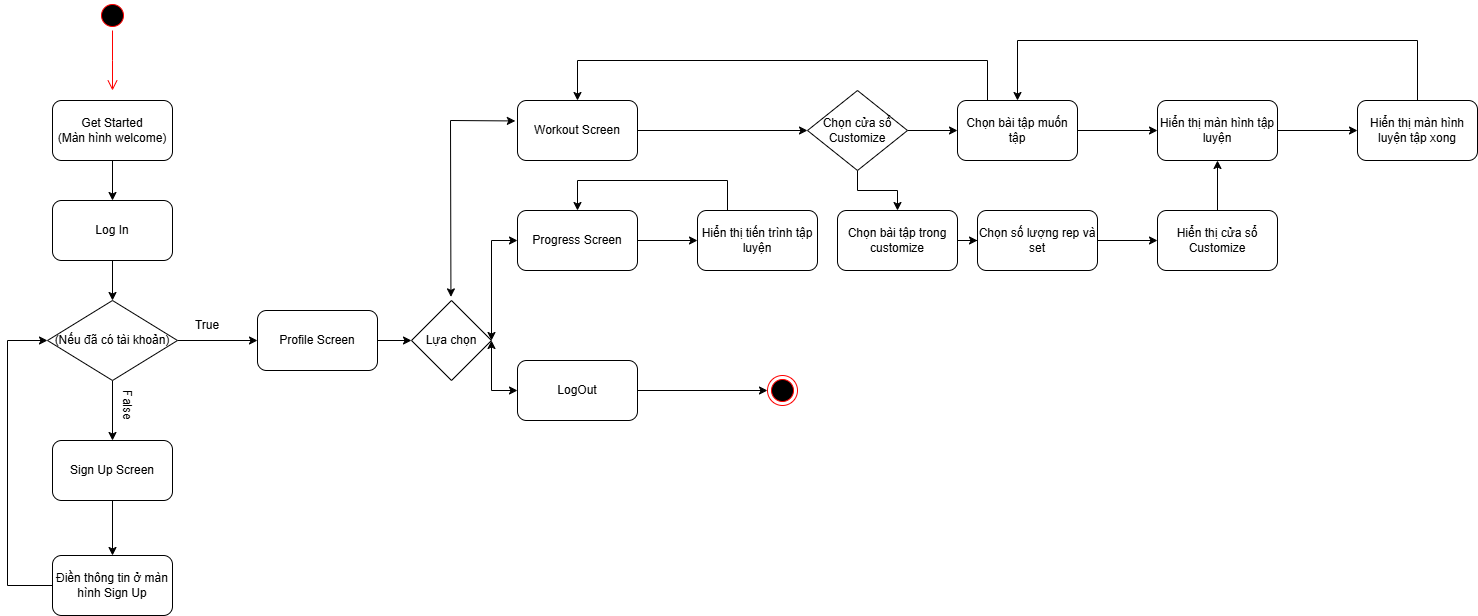

The diagram above was exported from draw.io. Its source (the exported page's mxGraphModel, read from the mxfile embedded in the PNG):
<mxGraphModel dx="2473" dy="1095" grid="1" gridSize="10" guides="1" tooltips="1" connect="1" arrows="1" fold="1" page="1" pageScale="1" pageWidth="827" pageHeight="1169" math="0" shadow="0">
  <root>
    <mxCell id="0" />
    <mxCell id="1" parent="0" />
    <mxCell id="asEktMLbJV9auA_l6WXU-4" value="" style="ellipse;html=1;shape=startState;fillColor=#000000;strokeColor=#ff0000;" parent="1" vertex="1">
      <mxGeometry x="100" width="30" height="30" as="geometry" />
    </mxCell>
    <mxCell id="asEktMLbJV9auA_l6WXU-5" value="" style="edgeStyle=orthogonalEdgeStyle;html=1;verticalAlign=bottom;endArrow=open;endSize=8;strokeColor=#ff0000;rounded=0;" parent="1" source="asEktMLbJV9auA_l6WXU-4" edge="1">
      <mxGeometry relative="1" as="geometry">
        <mxPoint x="115" y="90" as="targetPoint" />
      </mxGeometry>
    </mxCell>
    <mxCell id="asEktMLbJV9auA_l6WXU-8" value="" style="edgeStyle=orthogonalEdgeStyle;rounded=0;orthogonalLoop=1;jettySize=auto;html=1;" parent="1" source="asEktMLbJV9auA_l6WXU-6" target="asEktMLbJV9auA_l6WXU-7" edge="1">
      <mxGeometry relative="1" as="geometry" />
    </mxCell>
    <mxCell id="asEktMLbJV9auA_l6WXU-6" value="Get Started&lt;div&gt;(Màn hình welcome)&lt;/div&gt;" style="rounded=1;whiteSpace=wrap;html=1;" parent="1" vertex="1">
      <mxGeometry x="55" y="100" width="120" height="60" as="geometry" />
    </mxCell>
    <mxCell id="asEktMLbJV9auA_l6WXU-10" value="" style="edgeStyle=orthogonalEdgeStyle;rounded=0;orthogonalLoop=1;jettySize=auto;html=1;" parent="1" source="asEktMLbJV9auA_l6WXU-7" target="asEktMLbJV9auA_l6WXU-9" edge="1">
      <mxGeometry relative="1" as="geometry" />
    </mxCell>
    <mxCell id="asEktMLbJV9auA_l6WXU-7" value="Log In" style="rounded=1;whiteSpace=wrap;html=1;" parent="1" vertex="1">
      <mxGeometry x="55" y="200" width="120" height="60" as="geometry" />
    </mxCell>
    <mxCell id="asEktMLbJV9auA_l6WXU-12" value="" style="edgeStyle=orthogonalEdgeStyle;rounded=0;orthogonalLoop=1;jettySize=auto;html=1;" parent="1" source="asEktMLbJV9auA_l6WXU-9" target="asEktMLbJV9auA_l6WXU-11" edge="1">
      <mxGeometry relative="1" as="geometry" />
    </mxCell>
    <mxCell id="asEktMLbJV9auA_l6WXU-15" value="" style="edgeStyle=orthogonalEdgeStyle;rounded=0;orthogonalLoop=1;jettySize=auto;html=1;" parent="1" source="asEktMLbJV9auA_l6WXU-9" target="asEktMLbJV9auA_l6WXU-14" edge="1">
      <mxGeometry relative="1" as="geometry" />
    </mxCell>
    <mxCell id="asEktMLbJV9auA_l6WXU-9" value="(Nếu đã có tài khoản)" style="rhombus;whiteSpace=wrap;html=1;" parent="1" vertex="1">
      <mxGeometry x="50" y="300" width="130" height="80" as="geometry" />
    </mxCell>
    <mxCell id="asEktMLbJV9auA_l6WXU-21" value="" style="edgeStyle=orthogonalEdgeStyle;rounded=0;orthogonalLoop=1;jettySize=auto;html=1;" parent="1" source="asEktMLbJV9auA_l6WXU-11" target="asEktMLbJV9auA_l6WXU-20" edge="1">
      <mxGeometry relative="1" as="geometry" />
    </mxCell>
    <mxCell id="asEktMLbJV9auA_l6WXU-11" value="Profile Screen" style="rounded=1;whiteSpace=wrap;html=1;" parent="1" vertex="1">
      <mxGeometry x="260" y="310" width="120" height="60" as="geometry" />
    </mxCell>
    <mxCell id="asEktMLbJV9auA_l6WXU-13" value="True" style="text;html=1;align=center;verticalAlign=middle;whiteSpace=wrap;rounded=0;" parent="1" vertex="1">
      <mxGeometry x="180" y="310" width="60" height="30" as="geometry" />
    </mxCell>
    <mxCell id="asEktMLbJV9auA_l6WXU-18" value="" style="edgeStyle=orthogonalEdgeStyle;rounded=0;orthogonalLoop=1;jettySize=auto;html=1;" parent="1" source="asEktMLbJV9auA_l6WXU-14" target="asEktMLbJV9auA_l6WXU-17" edge="1">
      <mxGeometry relative="1" as="geometry" />
    </mxCell>
    <mxCell id="asEktMLbJV9auA_l6WXU-14" value="Sign Up Screen" style="rounded=1;whiteSpace=wrap;html=1;" parent="1" vertex="1">
      <mxGeometry x="55" y="440" width="120" height="60" as="geometry" />
    </mxCell>
    <mxCell id="asEktMLbJV9auA_l6WXU-16" value="False" style="text;html=1;align=center;verticalAlign=middle;whiteSpace=wrap;rounded=0;rotation=90;" parent="1" vertex="1">
      <mxGeometry x="100" y="390" width="60" height="30" as="geometry" />
    </mxCell>
    <mxCell id="asEktMLbJV9auA_l6WXU-17" value="Điền thông tin ở màn hình Sign Up" style="rounded=1;whiteSpace=wrap;html=1;" parent="1" vertex="1">
      <mxGeometry x="55" y="555" width="120" height="60" as="geometry" />
    </mxCell>
    <mxCell id="asEktMLbJV9auA_l6WXU-19" value="" style="endArrow=classic;html=1;rounded=0;exitX=0;exitY=0.5;exitDx=0;exitDy=0;entryX=0;entryY=0.5;entryDx=0;entryDy=0;" parent="1" source="asEktMLbJV9auA_l6WXU-17" target="asEktMLbJV9auA_l6WXU-9" edge="1">
      <mxGeometry width="50" height="50" relative="1" as="geometry">
        <mxPoint x="20" y="580" as="sourcePoint" />
        <mxPoint x="70" y="530" as="targetPoint" />
        <Array as="points">
          <mxPoint x="10" y="585" />
          <mxPoint x="10" y="340" />
        </Array>
      </mxGeometry>
    </mxCell>
    <mxCell id="asEktMLbJV9auA_l6WXU-20" value="Lựa chọn" style="rhombus;whiteSpace=wrap;html=1;" parent="1" vertex="1">
      <mxGeometry x="414" y="300" width="80" height="80" as="geometry" />
    </mxCell>
    <mxCell id="g1YNZsKrsumLi1cZxExe-4" value="" style="edgeStyle=orthogonalEdgeStyle;rounded=0;orthogonalLoop=1;jettySize=auto;html=1;" edge="1" parent="1" source="asEktMLbJV9auA_l6WXU-22" target="g1YNZsKrsumLi1cZxExe-2">
      <mxGeometry relative="1" as="geometry" />
    </mxCell>
    <mxCell id="asEktMLbJV9auA_l6WXU-22" value="Workout Screen" style="rounded=1;whiteSpace=wrap;html=1;" parent="1" vertex="1">
      <mxGeometry x="520" y="100" width="120" height="60" as="geometry" />
    </mxCell>
    <mxCell id="asEktMLbJV9auA_l6WXU-46" value="" style="edgeStyle=orthogonalEdgeStyle;rounded=0;orthogonalLoop=1;jettySize=auto;html=1;" parent="1" source="asEktMLbJV9auA_l6WXU-23" target="asEktMLbJV9auA_l6WXU-39" edge="1">
      <mxGeometry relative="1" as="geometry" />
    </mxCell>
    <mxCell id="asEktMLbJV9auA_l6WXU-23" value="Progress Screen" style="rounded=1;whiteSpace=wrap;html=1;" parent="1" vertex="1">
      <mxGeometry x="520" y="210" width="120" height="60" as="geometry" />
    </mxCell>
    <mxCell id="asEktMLbJV9auA_l6WXU-24" value="LogOut" style="rounded=1;whiteSpace=wrap;html=1;" parent="1" vertex="1">
      <mxGeometry x="520" y="360" width="120" height="60" as="geometry" />
    </mxCell>
    <mxCell id="asEktMLbJV9auA_l6WXU-35" value="" style="edgeStyle=orthogonalEdgeStyle;rounded=0;orthogonalLoop=1;jettySize=auto;html=1;" parent="1" source="asEktMLbJV9auA_l6WXU-32" target="asEktMLbJV9auA_l6WXU-34" edge="1">
      <mxGeometry relative="1" as="geometry" />
    </mxCell>
    <mxCell id="asEktMLbJV9auA_l6WXU-32" value="Chọn bài tập muốn tập" style="rounded=1;whiteSpace=wrap;html=1;" parent="1" vertex="1">
      <mxGeometry x="960" y="100" width="120" height="60" as="geometry" />
    </mxCell>
    <mxCell id="asEktMLbJV9auA_l6WXU-37" value="" style="edgeStyle=orthogonalEdgeStyle;rounded=0;orthogonalLoop=1;jettySize=auto;html=1;" parent="1" source="asEktMLbJV9auA_l6WXU-34" target="asEktMLbJV9auA_l6WXU-36" edge="1">
      <mxGeometry relative="1" as="geometry" />
    </mxCell>
    <mxCell id="asEktMLbJV9auA_l6WXU-34" value="Hiển thị màn hình tập luyện" style="whiteSpace=wrap;html=1;rounded=1;" parent="1" vertex="1">
      <mxGeometry x="1160" y="100" width="120" height="60" as="geometry" />
    </mxCell>
    <mxCell id="asEktMLbJV9auA_l6WXU-36" value="Hiển thị màn hình luyện tập xong" style="whiteSpace=wrap;html=1;rounded=1;" parent="1" vertex="1">
      <mxGeometry x="1360" y="100" width="120" height="60" as="geometry" />
    </mxCell>
    <mxCell id="asEktMLbJV9auA_l6WXU-38" value="" style="endArrow=classic;html=1;rounded=0;entryX=0.5;entryY=0;entryDx=0;entryDy=0;" parent="1" target="asEktMLbJV9auA_l6WXU-32" edge="1">
      <mxGeometry width="50" height="50" relative="1" as="geometry">
        <mxPoint x="1420" y="100" as="sourcePoint" />
        <mxPoint x="1470" y="50" as="targetPoint" />
        <Array as="points">
          <mxPoint x="1420" y="40" />
          <mxPoint x="1020" y="40" />
        </Array>
      </mxGeometry>
    </mxCell>
    <mxCell id="asEktMLbJV9auA_l6WXU-39" value="Hiển thị tiến trình tập luyện" style="rounded=1;whiteSpace=wrap;html=1;" parent="1" vertex="1">
      <mxGeometry x="700" y="210" width="120" height="60" as="geometry" />
    </mxCell>
    <mxCell id="asEktMLbJV9auA_l6WXU-40" value="" style="endArrow=classic;startArrow=classic;html=1;rounded=0;exitX=0.493;exitY=-0.045;exitDx=0;exitDy=0;exitPerimeter=0;entryX=-0.018;entryY=0.341;entryDx=0;entryDy=0;entryPerimeter=0;" parent="1" source="asEktMLbJV9auA_l6WXU-20" target="asEktMLbJV9auA_l6WXU-22" edge="1">
      <mxGeometry width="50" height="50" relative="1" as="geometry">
        <mxPoint x="440" y="240" as="sourcePoint" />
        <mxPoint x="490" y="190" as="targetPoint" />
        <Array as="points">
          <mxPoint x="453" y="120" />
        </Array>
      </mxGeometry>
    </mxCell>
    <mxCell id="asEktMLbJV9auA_l6WXU-41" value="" style="endArrow=classic;startArrow=classic;html=1;rounded=0;exitX=1;exitY=0.5;exitDx=0;exitDy=0;entryX=0;entryY=0.5;entryDx=0;entryDy=0;" parent="1" source="asEktMLbJV9auA_l6WXU-20" target="asEktMLbJV9auA_l6WXU-23" edge="1">
      <mxGeometry width="50" height="50" relative="1" as="geometry">
        <mxPoint x="640" y="380" as="sourcePoint" />
        <mxPoint x="690" y="330" as="targetPoint" />
        <Array as="points">
          <mxPoint x="494" y="240" />
        </Array>
      </mxGeometry>
    </mxCell>
    <mxCell id="asEktMLbJV9auA_l6WXU-42" value="" style="endArrow=classic;startArrow=classic;html=1;rounded=0;exitX=1;exitY=0.5;exitDx=0;exitDy=0;entryX=0;entryY=0.5;entryDx=0;entryDy=0;" parent="1" source="asEktMLbJV9auA_l6WXU-20" target="asEktMLbJV9auA_l6WXU-24" edge="1">
      <mxGeometry width="50" height="50" relative="1" as="geometry">
        <mxPoint x="490" y="480" as="sourcePoint" />
        <mxPoint x="540" y="430" as="targetPoint" />
        <Array as="points">
          <mxPoint x="494" y="390" />
        </Array>
      </mxGeometry>
    </mxCell>
    <mxCell id="asEktMLbJV9auA_l6WXU-44" value="" style="ellipse;html=1;shape=endState;fillColor=#000000;strokeColor=#ff0000;" parent="1" vertex="1">
      <mxGeometry x="770" y="375" width="30" height="30" as="geometry" />
    </mxCell>
    <mxCell id="asEktMLbJV9auA_l6WXU-45" value="" style="endArrow=classic;html=1;rounded=0;entryX=0;entryY=0.5;entryDx=0;entryDy=0;" parent="1" source="asEktMLbJV9auA_l6WXU-24" target="asEktMLbJV9auA_l6WXU-44" edge="1">
      <mxGeometry width="50" height="50" relative="1" as="geometry">
        <mxPoint x="640" y="440" as="sourcePoint" />
        <mxPoint x="750" y="391" as="targetPoint" />
      </mxGeometry>
    </mxCell>
    <mxCell id="asEktMLbJV9auA_l6WXU-47" value="" style="endArrow=classic;html=1;rounded=0;entryX=0.5;entryY=0;entryDx=0;entryDy=0;exitX=0.25;exitY=0;exitDx=0;exitDy=0;" parent="1" source="asEktMLbJV9auA_l6WXU-32" target="asEktMLbJV9auA_l6WXU-22" edge="1">
      <mxGeometry width="50" height="50" relative="1" as="geometry">
        <mxPoint x="700" y="100" as="sourcePoint" />
        <mxPoint x="750" y="50" as="targetPoint" />
        <Array as="points">
          <mxPoint x="990" y="60" />
          <mxPoint x="580" y="60" />
        </Array>
      </mxGeometry>
    </mxCell>
    <mxCell id="asEktMLbJV9auA_l6WXU-48" value="" style="endArrow=classic;html=1;rounded=0;exitX=0.25;exitY=0;exitDx=0;exitDy=0;entryX=0.5;entryY=0;entryDx=0;entryDy=0;" parent="1" source="asEktMLbJV9auA_l6WXU-39" target="asEktMLbJV9auA_l6WXU-23" edge="1">
      <mxGeometry width="50" height="50" relative="1" as="geometry">
        <mxPoint x="720" y="250" as="sourcePoint" />
        <mxPoint x="770" y="200" as="targetPoint" />
        <Array as="points">
          <mxPoint x="730" y="180" />
          <mxPoint x="580" y="180" />
        </Array>
      </mxGeometry>
    </mxCell>
    <mxCell id="g1YNZsKrsumLi1cZxExe-5" value="" style="edgeStyle=orthogonalEdgeStyle;rounded=0;orthogonalLoop=1;jettySize=auto;html=1;" edge="1" parent="1" source="g1YNZsKrsumLi1cZxExe-2" target="asEktMLbJV9auA_l6WXU-32">
      <mxGeometry relative="1" as="geometry" />
    </mxCell>
    <mxCell id="g1YNZsKrsumLi1cZxExe-7" value="" style="edgeStyle=orthogonalEdgeStyle;rounded=0;orthogonalLoop=1;jettySize=auto;html=1;" edge="1" parent="1" source="g1YNZsKrsumLi1cZxExe-2" target="g1YNZsKrsumLi1cZxExe-6">
      <mxGeometry relative="1" as="geometry" />
    </mxCell>
    <mxCell id="g1YNZsKrsumLi1cZxExe-2" value="Chọn cửa sổ Customize" style="rhombus;whiteSpace=wrap;html=1;" vertex="1" parent="1">
      <mxGeometry x="810" y="90" width="100" height="80" as="geometry" />
    </mxCell>
    <mxCell id="g1YNZsKrsumLi1cZxExe-9" value="" style="edgeStyle=orthogonalEdgeStyle;rounded=0;orthogonalLoop=1;jettySize=auto;html=1;" edge="1" parent="1" source="g1YNZsKrsumLi1cZxExe-6" target="g1YNZsKrsumLi1cZxExe-8">
      <mxGeometry relative="1" as="geometry" />
    </mxCell>
    <mxCell id="g1YNZsKrsumLi1cZxExe-6" value="Chọn bài tập trong customize" style="rounded=1;whiteSpace=wrap;html=1;" vertex="1" parent="1">
      <mxGeometry x="840" y="210" width="120" height="60" as="geometry" />
    </mxCell>
    <mxCell id="g1YNZsKrsumLi1cZxExe-11" value="" style="edgeStyle=orthogonalEdgeStyle;rounded=0;orthogonalLoop=1;jettySize=auto;html=1;" edge="1" parent="1" source="g1YNZsKrsumLi1cZxExe-8" target="g1YNZsKrsumLi1cZxExe-10">
      <mxGeometry relative="1" as="geometry" />
    </mxCell>
    <mxCell id="g1YNZsKrsumLi1cZxExe-8" value="Chọn số lượng rep và set" style="rounded=1;whiteSpace=wrap;html=1;" vertex="1" parent="1">
      <mxGeometry x="980" y="210" width="120" height="60" as="geometry" />
    </mxCell>
    <mxCell id="g1YNZsKrsumLi1cZxExe-12" value="" style="edgeStyle=orthogonalEdgeStyle;rounded=0;orthogonalLoop=1;jettySize=auto;html=1;" edge="1" parent="1" source="g1YNZsKrsumLi1cZxExe-10" target="asEktMLbJV9auA_l6WXU-34">
      <mxGeometry relative="1" as="geometry" />
    </mxCell>
    <mxCell id="g1YNZsKrsumLi1cZxExe-10" value="Hiển thị cửa sổ Customize" style="rounded=1;whiteSpace=wrap;html=1;" vertex="1" parent="1">
      <mxGeometry x="1160" y="210" width="120" height="60" as="geometry" />
    </mxCell>
  </root>
</mxGraphModel>